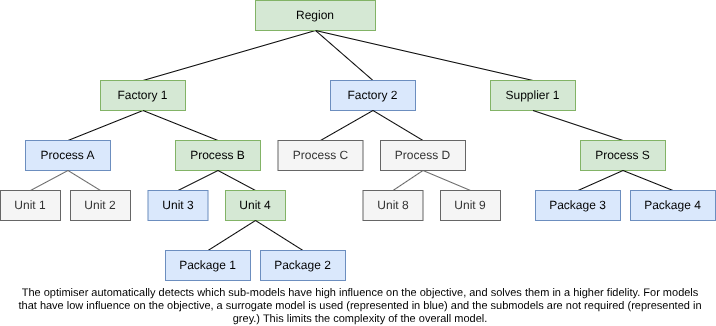

The diagram above was exported from draw.io. Its source (the exported page's mxGraphModel, read from the mxfile embedded in the PNG):
<mxGraphModel dx="1086" dy="596" grid="1" gridSize="10" guides="1" tooltips="1" connect="1" arrows="1" fold="1" page="1" pageScale="1" pageWidth="850" pageHeight="1100" math="0" shadow="0">
  <root>
    <mxCell id="0" />
    <mxCell id="1" parent="0" />
    <mxCell id="22" style="edgeStyle=none;html=1;exitX=0.5;exitY=1;exitDx=0;exitDy=0;entryX=0.5;entryY=0;entryDx=0;entryDy=0;endArrow=none;endFill=0;" edge="1" parent="1" source="2" target="3">
      <mxGeometry relative="1" as="geometry" />
    </mxCell>
    <mxCell id="23" style="edgeStyle=none;shape=connector;rounded=1;html=1;exitX=0.5;exitY=1;exitDx=0;exitDy=0;entryX=0.5;entryY=0;entryDx=0;entryDy=0;strokeColor=default;align=center;verticalAlign=middle;fontFamily=Helvetica;fontSize=11;fontColor=default;labelBackgroundColor=default;endArrow=none;endFill=0;" edge="1" parent="1" source="2" target="4">
      <mxGeometry relative="1" as="geometry" />
    </mxCell>
    <mxCell id="2" value="Region" style="rounded=0;whiteSpace=wrap;html=1;fillColor=#d5e8d4;strokeColor=#82b366;" vertex="1" parent="1">
      <mxGeometry x="365" y="130" width="120" height="30" as="geometry" />
    </mxCell>
    <mxCell id="25" style="edgeStyle=none;shape=connector;rounded=1;html=1;exitX=0.5;exitY=1;exitDx=0;exitDy=0;entryX=0.5;entryY=0;entryDx=0;entryDy=0;strokeColor=default;align=center;verticalAlign=middle;fontFamily=Helvetica;fontSize=11;fontColor=default;labelBackgroundColor=default;endArrow=none;endFill=0;" edge="1" parent="1" source="3" target="6">
      <mxGeometry relative="1" as="geometry" />
    </mxCell>
    <mxCell id="3" value="Factory 1" style="rounded=0;whiteSpace=wrap;html=1;fontStyle=0;fillColor=#d5e8d4;strokeColor=#82b366;" vertex="1" parent="1">
      <mxGeometry x="210" y="210" width="85" height="30" as="geometry" />
    </mxCell>
    <mxCell id="4" value="Factory 2" style="rounded=0;whiteSpace=wrap;html=1;fillColor=#dae8fc;strokeColor=#6c8ebf;" vertex="1" parent="1">
      <mxGeometry x="440" y="210" width="85" height="30" as="geometry" />
    </mxCell>
    <mxCell id="24" style="edgeStyle=none;shape=connector;rounded=1;html=1;exitX=0.5;exitY=0;exitDx=0;exitDy=0;entryX=0.5;entryY=1;entryDx=0;entryDy=0;strokeColor=default;align=center;verticalAlign=middle;fontFamily=Helvetica;fontSize=11;fontColor=default;labelBackgroundColor=default;endArrow=none;endFill=0;" edge="1" parent="1" source="5" target="2">
      <mxGeometry relative="1" as="geometry" />
    </mxCell>
    <mxCell id="5" value="Supplier 1" style="rounded=0;whiteSpace=wrap;html=1;fillColor=#d5e8d4;strokeColor=#82b366;" vertex="1" parent="1">
      <mxGeometry x="600" y="210" width="85" height="30" as="geometry" />
    </mxCell>
    <mxCell id="6" value="Process A" style="rounded=0;whiteSpace=wrap;html=1;fillColor=#dae8fc;strokeColor=#6c8ebf;" vertex="1" parent="1">
      <mxGeometry x="135" y="270" width="85" height="30" as="geometry" />
    </mxCell>
    <mxCell id="26" style="edgeStyle=none;shape=connector;rounded=1;html=1;exitX=0.5;exitY=0;exitDx=0;exitDy=0;entryX=0.5;entryY=1;entryDx=0;entryDy=0;strokeColor=default;align=center;verticalAlign=middle;fontFamily=Helvetica;fontSize=11;fontColor=default;labelBackgroundColor=default;endArrow=none;endFill=0;" edge="1" parent="1" source="7" target="3">
      <mxGeometry relative="1" as="geometry" />
    </mxCell>
    <mxCell id="7" value="Process B" style="rounded=0;whiteSpace=wrap;html=1;fillColor=#d5e8d4;strokeColor=#82b366;" vertex="1" parent="1">
      <mxGeometry x="285" y="270" width="85" height="30" as="geometry" />
    </mxCell>
    <mxCell id="27" style="edgeStyle=none;shape=connector;rounded=1;html=1;exitX=0.5;exitY=0;exitDx=0;exitDy=0;entryX=0.5;entryY=1;entryDx=0;entryDy=0;strokeColor=default;align=center;verticalAlign=middle;fontFamily=Helvetica;fontSize=11;fontColor=default;labelBackgroundColor=default;endArrow=none;endFill=0;" edge="1" parent="1" source="8" target="4">
      <mxGeometry relative="1" as="geometry" />
    </mxCell>
    <mxCell id="8" value="Process C" style="rounded=0;whiteSpace=wrap;html=1;fillColor=#f5f5f5;strokeColor=#666666;fontColor=#333333;" vertex="1" parent="1">
      <mxGeometry x="387.5" y="270" width="85" height="30" as="geometry" />
    </mxCell>
    <mxCell id="28" style="edgeStyle=none;shape=connector;rounded=1;html=1;exitX=0.5;exitY=0;exitDx=0;exitDy=0;strokeColor=default;align=center;verticalAlign=middle;fontFamily=Helvetica;fontSize=11;fontColor=default;labelBackgroundColor=default;endArrow=none;endFill=0;entryX=0.5;entryY=1;entryDx=0;entryDy=0;" edge="1" parent="1" source="9" target="4">
      <mxGeometry relative="1" as="geometry">
        <mxPoint x="390" y="240" as="targetPoint" />
      </mxGeometry>
    </mxCell>
    <mxCell id="9" value="Process D" style="rounded=0;whiteSpace=wrap;html=1;fillColor=#f5f5f5;strokeColor=#666666;fontColor=#333333;" vertex="1" parent="1">
      <mxGeometry x="490" y="270" width="85" height="30" as="geometry" />
    </mxCell>
    <mxCell id="29" style="edgeStyle=none;shape=connector;rounded=1;html=1;exitX=0.5;exitY=0;exitDx=0;exitDy=0;entryX=0.5;entryY=1;entryDx=0;entryDy=0;strokeColor=default;align=center;verticalAlign=middle;fontFamily=Helvetica;fontSize=11;fontColor=default;labelBackgroundColor=default;endArrow=none;endFill=0;" edge="1" parent="1" source="10" target="5">
      <mxGeometry relative="1" as="geometry" />
    </mxCell>
    <mxCell id="10" value="Process S" style="rounded=0;whiteSpace=wrap;html=1;fillColor=#d5e8d4;strokeColor=#82b366;" vertex="1" parent="1">
      <mxGeometry x="690" y="270" width="85" height="30" as="geometry" />
    </mxCell>
    <mxCell id="34" style="edgeStyle=none;shape=connector;rounded=1;html=1;exitX=0.5;exitY=0;exitDx=0;exitDy=0;entryX=0.5;entryY=1;entryDx=0;entryDy=0;strokeColor=#666666;align=center;verticalAlign=middle;fontFamily=Helvetica;fontSize=11;fontColor=default;labelBackgroundColor=default;endArrow=none;endFill=0;fillColor=#f5f5f5;" edge="1" parent="1" source="12" target="6">
      <mxGeometry relative="1" as="geometry" />
    </mxCell>
    <mxCell id="12" value="Unit 1" style="rounded=0;whiteSpace=wrap;html=1;fillColor=#f5f5f5;fontColor=#333333;strokeColor=#666666;" vertex="1" parent="1">
      <mxGeometry x="110" y="320" width="60" height="30" as="geometry" />
    </mxCell>
    <mxCell id="35" style="edgeStyle=none;shape=connector;rounded=1;html=1;exitX=0.5;exitY=0;exitDx=0;exitDy=0;strokeColor=#666666;align=center;verticalAlign=middle;fontFamily=Helvetica;fontSize=11;fontColor=default;labelBackgroundColor=default;endArrow=none;endFill=0;entryX=0.5;entryY=1;entryDx=0;entryDy=0;fillColor=#f5f5f5;" edge="1" parent="1" source="13" target="6">
      <mxGeometry relative="1" as="geometry">
        <mxPoint x="180" y="290" as="targetPoint" />
      </mxGeometry>
    </mxCell>
    <mxCell id="13" value="Unit 2" style="rounded=0;whiteSpace=wrap;html=1;fillColor=#f5f5f5;fontColor=#333333;strokeColor=#666666;" vertex="1" parent="1">
      <mxGeometry x="180" y="320" width="60" height="30" as="geometry" />
    </mxCell>
    <mxCell id="36" style="edgeStyle=none;shape=connector;rounded=1;html=1;exitX=0.5;exitY=0;exitDx=0;exitDy=0;entryX=0.5;entryY=1;entryDx=0;entryDy=0;strokeColor=default;align=center;verticalAlign=middle;fontFamily=Helvetica;fontSize=11;fontColor=default;labelBackgroundColor=default;endArrow=none;endFill=0;" edge="1" parent="1" source="14" target="7">
      <mxGeometry relative="1" as="geometry" />
    </mxCell>
    <mxCell id="14" value="Unit 3" style="rounded=0;whiteSpace=wrap;html=1;fillColor=#dae8fc;strokeColor=#6c8ebf;" vertex="1" parent="1">
      <mxGeometry x="257.5" y="320" width="60" height="30" as="geometry" />
    </mxCell>
    <mxCell id="37" style="edgeStyle=none;shape=connector;rounded=1;html=1;exitX=0.5;exitY=0;exitDx=0;exitDy=0;strokeColor=default;align=center;verticalAlign=middle;fontFamily=Helvetica;fontSize=11;fontColor=default;labelBackgroundColor=default;endArrow=none;endFill=0;entryX=0.5;entryY=1;entryDx=0;entryDy=0;" edge="1" parent="1" source="15" target="7">
      <mxGeometry relative="1" as="geometry">
        <mxPoint x="290" y="300" as="targetPoint" />
      </mxGeometry>
    </mxCell>
    <mxCell id="15" value="Unit 4" style="rounded=0;whiteSpace=wrap;html=1;fillColor=#d5e8d4;strokeColor=#82b366;" vertex="1" parent="1">
      <mxGeometry x="335" y="320" width="60" height="30" as="geometry" />
    </mxCell>
    <mxCell id="32" style="edgeStyle=none;shape=connector;rounded=1;html=1;exitX=0.5;exitY=0;exitDx=0;exitDy=0;entryX=0.5;entryY=1;entryDx=0;entryDy=0;strokeColor=#666666;align=center;verticalAlign=middle;fontFamily=Helvetica;fontSize=11;fontColor=default;labelBackgroundColor=default;endArrow=none;endFill=0;fillColor=#f5f5f5;" edge="1" parent="1" source="16" target="9">
      <mxGeometry relative="1" as="geometry" />
    </mxCell>
    <mxCell id="16" value="Unit 8" style="rounded=0;whiteSpace=wrap;html=1;fillColor=#f5f5f5;fontColor=#333333;strokeColor=#666666;" vertex="1" parent="1">
      <mxGeometry x="472.5" y="320" width="60" height="30" as="geometry" />
    </mxCell>
    <mxCell id="33" style="edgeStyle=none;shape=connector;rounded=1;html=1;exitX=0.5;exitY=0;exitDx=0;exitDy=0;strokeColor=#666666;align=center;verticalAlign=middle;fontFamily=Helvetica;fontSize=11;fontColor=default;labelBackgroundColor=default;endArrow=none;endFill=0;entryX=0.5;entryY=1;entryDx=0;entryDy=0;fillColor=#f5f5f5;" edge="1" parent="1" source="17" target="9">
      <mxGeometry relative="1" as="geometry">
        <mxPoint x="500" y="300" as="targetPoint" />
      </mxGeometry>
    </mxCell>
    <mxCell id="17" value="Unit 9" style="rounded=0;whiteSpace=wrap;html=1;fillColor=#f5f5f5;fontColor=#333333;strokeColor=#666666;" vertex="1" parent="1">
      <mxGeometry x="550" y="320" width="60" height="30" as="geometry" />
    </mxCell>
    <mxCell id="38" style="edgeStyle=none;shape=connector;rounded=1;html=1;exitX=0.5;exitY=0;exitDx=0;exitDy=0;entryX=0.5;entryY=1;entryDx=0;entryDy=0;strokeColor=default;align=center;verticalAlign=middle;fontFamily=Helvetica;fontSize=11;fontColor=default;labelBackgroundColor=default;endArrow=none;endFill=0;" edge="1" parent="1" source="18" target="15">
      <mxGeometry relative="1" as="geometry" />
    </mxCell>
    <mxCell id="18" value="Package 1" style="rounded=0;whiteSpace=wrap;html=1;fillColor=#dae8fc;strokeColor=#6c8ebf;" vertex="1" parent="1">
      <mxGeometry x="275" y="380" width="85" height="30" as="geometry" />
    </mxCell>
    <mxCell id="39" style="edgeStyle=none;shape=connector;rounded=1;html=1;exitX=0.5;exitY=0;exitDx=0;exitDy=0;strokeColor=default;align=center;verticalAlign=middle;fontFamily=Helvetica;fontSize=11;fontColor=default;labelBackgroundColor=default;endArrow=none;endFill=0;entryX=0.5;entryY=1;entryDx=0;entryDy=0;" edge="1" parent="1" source="19" target="15">
      <mxGeometry relative="1" as="geometry">
        <mxPoint x="360" y="350" as="targetPoint" />
      </mxGeometry>
    </mxCell>
    <mxCell id="19" value="Package 2" style="rounded=0;whiteSpace=wrap;html=1;fillColor=#dae8fc;strokeColor=#6c8ebf;" vertex="1" parent="1">
      <mxGeometry x="370" y="380" width="85" height="30" as="geometry" />
    </mxCell>
    <mxCell id="30" style="edgeStyle=none;shape=connector;rounded=1;html=1;exitX=0.5;exitY=0;exitDx=0;exitDy=0;entryX=0.5;entryY=1;entryDx=0;entryDy=0;strokeColor=default;align=center;verticalAlign=middle;fontFamily=Helvetica;fontSize=11;fontColor=default;labelBackgroundColor=default;endArrow=none;endFill=0;" edge="1" parent="1" source="20" target="10">
      <mxGeometry relative="1" as="geometry" />
    </mxCell>
    <mxCell id="20" value="Package 3" style="rounded=0;whiteSpace=wrap;html=1;fillColor=#dae8fc;strokeColor=#6c8ebf;" vertex="1" parent="1">
      <mxGeometry x="645" y="320" width="85" height="30" as="geometry" />
    </mxCell>
    <mxCell id="31" style="edgeStyle=none;shape=connector;rounded=1;html=1;exitX=0.5;exitY=0;exitDx=0;exitDy=0;strokeColor=default;align=center;verticalAlign=middle;fontFamily=Helvetica;fontSize=11;fontColor=default;labelBackgroundColor=default;endArrow=none;endFill=0;entryX=0.5;entryY=1;entryDx=0;entryDy=0;" edge="1" parent="1" source="21" target="10">
      <mxGeometry relative="1" as="geometry">
        <mxPoint x="700" y="300" as="targetPoint" />
      </mxGeometry>
    </mxCell>
    <mxCell id="21" value="Package 4" style="rounded=0;whiteSpace=wrap;html=1;fillColor=#dae8fc;strokeColor=#6c8ebf;" vertex="1" parent="1">
      <mxGeometry x="740" y="320" width="85" height="30" as="geometry" />
    </mxCell>
    <mxCell id="40" value="The optimiser automatically detects which sub-models have high influence on the objective, and solves them in a higher fidelity. For models that have low influence on the objective, a surrogate model is used (represented in blue) and the submodels are not required (represented in grey.) This limits the complexity of the overall model." style="text;html=1;align=center;verticalAlign=middle;whiteSpace=wrap;rounded=0;fontFamily=Helvetica;fontSize=11;fontColor=default;labelBackgroundColor=default;" vertex="1" parent="1">
      <mxGeometry x="120" y="420" width="700" height="30" as="geometry" />
    </mxCell>
  </root>
</mxGraphModel>